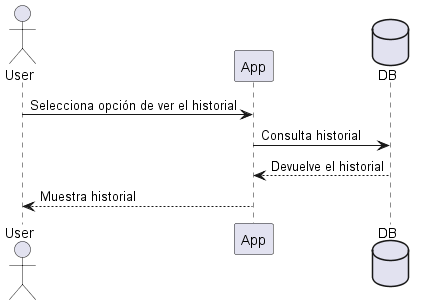

The diagram above was rendered by PlantUML. Its source (embedded in the PNG):
@startuml
actor User
participant App
database DB

User -> App: Selecciona opción de ver el historial
App -> DB: Consulta historial
App <-- DB: Devuelve el historial
User <-- App: Muestra historial
@enduml